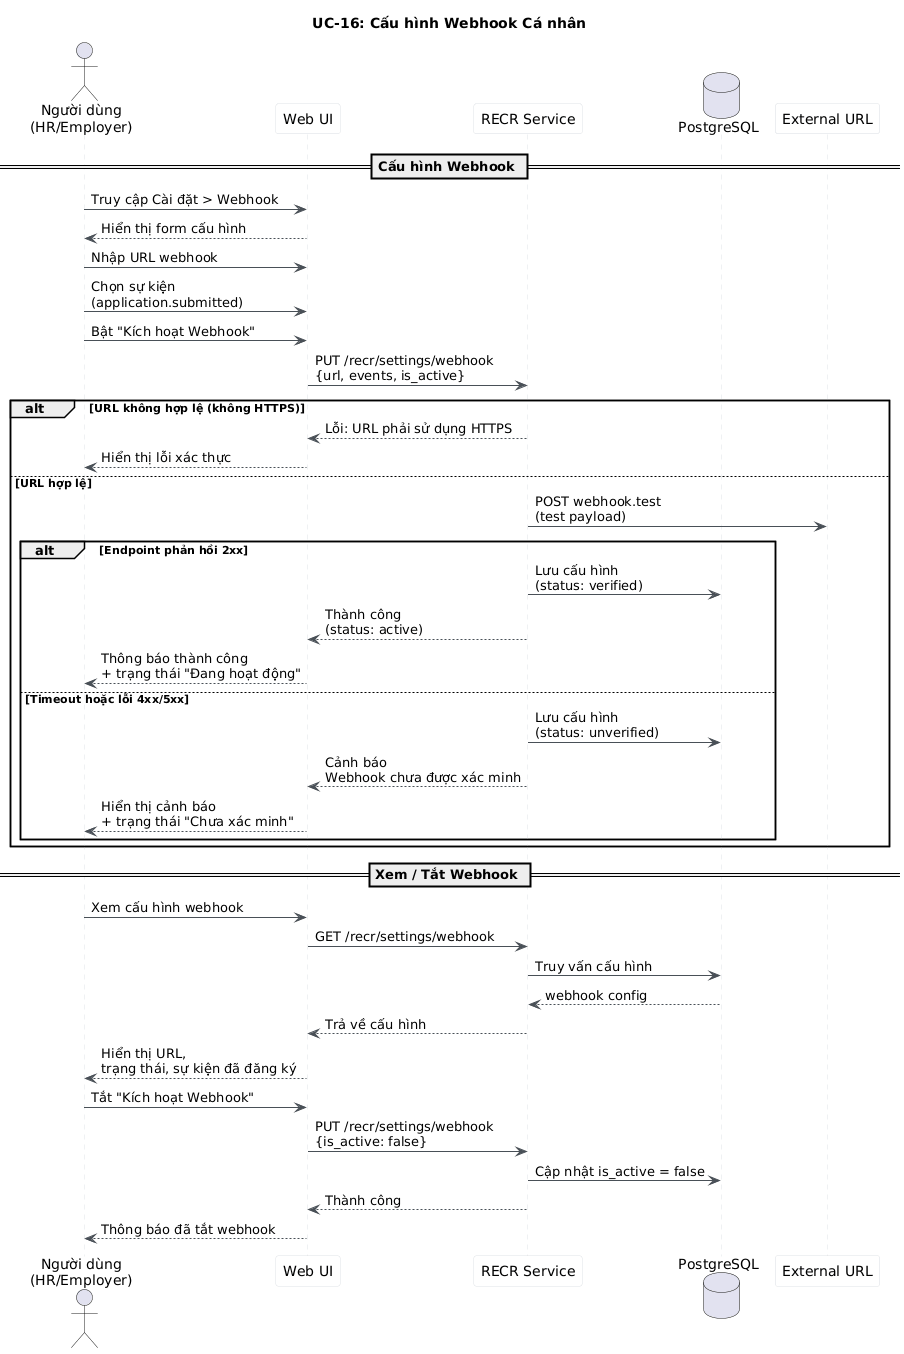

The diagram above was rendered by PlantUML. Its source (embedded in the PNG):
@startuml uc16-webhook-config-sequence
title UC-16: Cấu hình Webhook Cá nhân
skinparam sequenceArrowColor #495057
skinparam sequenceLifeLineBorderColor #dee2e6
skinparam sequenceParticipantBackgroundColor #f8f9fa
skinparam sequenceParticipantBorderColor #dee2e6

actor "Người dùng\n(HR/Employer)" as User
participant "Web UI" as UI
participant "RECR Service" as RECR
database "PostgreSQL" as DB
participant "External URL" as External

== Cấu hình Webhook ==

User -> UI : Truy cập Cài đặt > Webhook
UI --> User : Hiển thị form cấu hình

User -> UI : Nhập URL webhook
User -> UI : Chọn sự kiện\n(application.submitted)
User -> UI : Bật "Kích hoạt Webhook"

UI -> RECR : PUT /recr/settings/webhook\n{url, events, is_active}

alt URL không hợp lệ (không HTTPS)
  RECR --> UI : Lỗi: URL phải sử dụng HTTPS
  UI --> User : Hiển thị lỗi xác thực
else URL hợp lệ
  RECR -> External : POST webhook.test\n(test payload)
  alt Endpoint phản hồi 2xx
    RECR -> DB : Lưu cấu hình\n(status: verified)
    RECR --> UI : Thành công\n(status: active)
    UI --> User : Thông báo thành công\n+ trạng thái "Đang hoạt động"
  else Timeout hoặc lỗi 4xx/5xx
    RECR -> DB : Lưu cấu hình\n(status: unverified)
    RECR --> UI : Cảnh báo\nWebhook chưa được xác minh
    UI --> User : Hiển thị cảnh báo\n+ trạng thái "Chưa xác minh"
  end
end

== Xem / Tắt Webhook ==

User -> UI : Xem cấu hình webhook
UI -> RECR : GET /recr/settings/webhook
RECR -> DB : Truy vấn cấu hình
DB --> RECR : webhook config
RECR --> UI : Trả về cấu hình
UI --> User : Hiển thị URL,\ntrạng thái, sự kiện đã đăng ký

User -> UI : Tắt "Kích hoạt Webhook"
UI -> RECR : PUT /recr/settings/webhook\n{is_active: false}
RECR -> DB : Cập nhật is_active = false
RECR --> UI : Thành công
UI --> User : Thông báo đã tắt webhook

@enduml